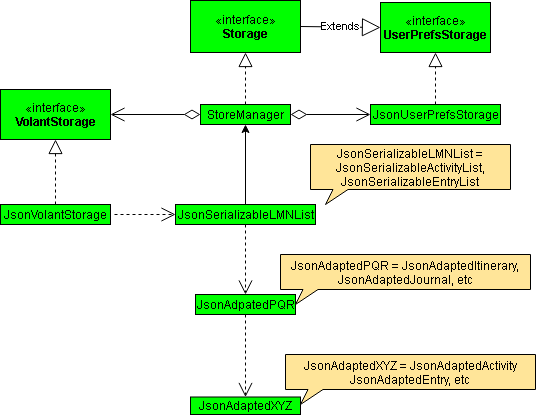

The diagram above was exported from draw.io. Its source (the exported page's mxGraphModel, read from the mxfile embedded in the PNG):
<mxGraphModel dx="866" dy="489" grid="1" gridSize="10" guides="1" tooltips="1" connect="1" arrows="1" fold="1" page="1" pageScale="1" pageWidth="850" pageHeight="1100" math="0" shadow="0">
  <root>
    <mxCell id="0" />
    <mxCell id="1" parent="0" />
    <mxCell id="YUGKGHSN28fUSTiuEx7U-52" value="1" style="endArrow=open;endSize=12;startArrow=diamondThin;startSize=14;startFill=0;edgeStyle=orthogonalEdgeStyle;align=left;verticalAlign=bottom;strokeWidth=1;exitX=1;exitY=0.5;exitDx=0;exitDy=0;entryX=0;entryY=0.5;entryDx=0;entryDy=0;" parent="1" source="YUGKGHSN28fUSTiuEx7U-3" target="YUGKGHSN28fUSTiuEx7U-10" edge="1">
      <mxGeometry x="-1" y="92" relative="1" as="geometry">
        <mxPoint x="400" y="150" as="sourcePoint" />
        <mxPoint x="310" y="150" as="targetPoint" />
        <mxPoint x="-45" y="12" as="offset" />
      </mxGeometry>
    </mxCell>
    <mxCell id="YUGKGHSN28fUSTiuEx7U-41" value="1" style="endArrow=open;endSize=12;startArrow=diamondThin;startSize=14;startFill=0;edgeStyle=orthogonalEdgeStyle;align=left;verticalAlign=bottom;strokeWidth=1;exitX=0.5;exitY=1;exitDx=0;exitDy=0;entryX=1;entryY=0.5;entryDx=0;entryDy=0;" parent="1" target="YUGKGHSN28fUSTiuEx7U-19" edge="1">
      <mxGeometry x="-1" y="-71" relative="1" as="geometry">
        <mxPoint x="230" y="180" as="sourcePoint" />
        <mxPoint x="160" y="210" as="targetPoint" />
        <mxPoint x="10" y="1" as="offset" />
      </mxGeometry>
    </mxCell>
    <mxCell id="YUGKGHSN28fUSTiuEx7U-1" value="«interface»&lt;br&gt;&lt;b&gt;Storage&lt;/b&gt;" style="html=1;fillColor=#00FF00;" parent="1" vertex="1">
      <mxGeometry x="220" y="66" width="110" height="52" as="geometry" />
    </mxCell>
    <mxCell id="YUGKGHSN28fUSTiuEx7U-3" value="StoreManager" style="html=1;fillColor=#00FF00;" parent="1" vertex="1">
      <mxGeometry x="230" y="170" width="90" height="20" as="geometry" />
    </mxCell>
    <mxCell id="YUGKGHSN28fUSTiuEx7U-5" value="«interface»&lt;br&gt;&lt;b&gt;UserPrefsStorage&lt;/b&gt;" style="html=1;fillColor=#00FF00;" parent="1" vertex="1">
      <mxGeometry x="410" y="68" width="110" height="50" as="geometry" />
    </mxCell>
    <mxCell id="YUGKGHSN28fUSTiuEx7U-16" value="Extends" style="endArrow=block;endSize=16;endFill=0;html=1;strokeWidth=1;entryX=0;entryY=0.5;entryDx=0;entryDy=0;exitX=1;exitY=0.5;exitDx=0;exitDy=0;" parent="1" source="YUGKGHSN28fUSTiuEx7U-1" target="YUGKGHSN28fUSTiuEx7U-5" edge="1">
      <mxGeometry width="160" relative="1" as="geometry">
        <mxPoint x="350" y="150" as="sourcePoint" />
        <mxPoint x="330" y="94.5" as="targetPoint" />
      </mxGeometry>
    </mxCell>
    <mxCell id="YUGKGHSN28fUSTiuEx7U-19" value="«interface»&lt;br&gt;&lt;b&gt;VolantStorage&lt;/b&gt;" style="html=1;fillColor=#00FF00;" parent="1" vertex="1">
      <mxGeometry x="30" y="155" width="110" height="50" as="geometry" />
    </mxCell>
    <mxCell id="YUGKGHSN28fUSTiuEx7U-24" value="JsonVolantStorage" style="html=1;fillColor=#00FF00;" parent="1" vertex="1">
      <mxGeometry x="30" y="270" width="110" height="20" as="geometry" />
    </mxCell>
    <mxCell id="YUGKGHSN28fUSTiuEx7U-27" value="" style="endArrow=block;dashed=1;endFill=0;endSize=12;html=1;strokeWidth=1;" parent="1" source="YUGKGHSN28fUSTiuEx7U-10" edge="1">
      <mxGeometry width="160" relative="1" as="geometry">
        <mxPoint x="465" y="120" as="sourcePoint" />
        <mxPoint x="464.5" y="170" as="targetPoint" />
      </mxGeometry>
    </mxCell>
    <mxCell id="YUGKGHSN28fUSTiuEx7U-30" value="Use" style="endArrow=open;endSize=12;dashed=1;html=1;strokeWidth=1;entryX=0;entryY=0.5;entryDx=0;entryDy=0;" parent="1" source="YUGKGHSN28fUSTiuEx7U-29" edge="1">
      <mxGeometry x="-0.0769" width="160" relative="1" as="geometry">
        <mxPoint x="144" y="280" as="sourcePoint" />
        <mxPoint x="264" y="280" as="targetPoint" />
        <mxPoint as="offset" />
      </mxGeometry>
    </mxCell>
    <mxCell id="YUGKGHSN28fUSTiuEx7U-32" value="JsonAdpatedPQR" style="html=1;fillColor=#00FF00;" parent="1" vertex="1">
      <mxGeometry x="225" y="360" width="100" height="20" as="geometry" />
    </mxCell>
    <mxCell id="YUGKGHSN28fUSTiuEx7U-10" value="JsonUserPrefsStorage" style="html=1;fillColor=#00FF00;" parent="1" vertex="1">
      <mxGeometry x="400" y="170" width="130" height="20" as="geometry" />
    </mxCell>
    <mxCell id="YUGKGHSN28fUSTiuEx7U-33" value="" style="endArrow=block;dashed=1;endFill=0;endSize=12;html=1;strokeWidth=1;entryX=0.5;entryY=1;entryDx=0;entryDy=0;" parent="1" target="YUGKGHSN28fUSTiuEx7U-5" edge="1">
      <mxGeometry width="160" relative="1" as="geometry">
        <mxPoint x="465" y="170" as="sourcePoint" />
        <mxPoint x="480" y="150" as="targetPoint" />
      </mxGeometry>
    </mxCell>
    <mxCell id="YUGKGHSN28fUSTiuEx7U-35" value="Use" style="endArrow=open;endSize=12;dashed=1;html=1;strokeWidth=1;entryX=0.5;entryY=0;entryDx=0;entryDy=0;exitX=0.5;exitY=1;exitDx=0;exitDy=0;fontColor=#FFFFFF;" parent="1" source="YUGKGHSN28fUSTiuEx7U-32" target="YUGKGHSN28fUSTiuEx7U-36" edge="1">
      <mxGeometry x="-0.7576" y="-125" width="160" relative="1" as="geometry">
        <mxPoint x="275" y="270" as="sourcePoint" />
        <mxPoint x="273" y="366" as="targetPoint" />
        <mxPoint as="offset" />
      </mxGeometry>
    </mxCell>
    <mxCell id="YUGKGHSN28fUSTiuEx7U-36" value="JsonAdaptedXYZ" style="html=1;fillColor=#00FF00;" parent="1" vertex="1">
      <mxGeometry x="220" y="462.5" width="110" height="17.5" as="geometry" />
    </mxCell>
    <mxCell id="YUGKGHSN28fUSTiuEx7U-43" value="JsonAdaptedPQR = JsonAdaptedItinerary, JsonAdaptedJournal, etc" style="whiteSpace=wrap;html=1;shape=mxgraph.basic.rectCallout;dx=30;dy=15;boundedLbl=1;fillColor=#FFE599;" parent="1" vertex="1">
      <mxGeometry x="310" y="320" width="250" height="50" as="geometry" />
    </mxCell>
    <mxCell id="YUGKGHSN28fUSTiuEx7U-44" value="JsonAdaptedXYZ = JsonAdaptedActivity JsonAdaptedEntry, etc" style="whiteSpace=wrap;html=1;shape=mxgraph.basic.rectCallout;dx=30;dy=15;boundedLbl=1;fillColor=#FFE599;" parent="1" vertex="1">
      <mxGeometry x="315" y="420" width="250" height="50" as="geometry" />
    </mxCell>
    <mxCell id="YUGKGHSN28fUSTiuEx7U-45" value="JsonSerializableLMNList = JsonSerializableActivityList, JsonSerializableEntryList" style="whiteSpace=wrap;html=1;shape=mxgraph.basic.rectCallout;dx=30;dy=15;boundedLbl=1;fillColor=#FFE599;" parent="1" vertex="1">
      <mxGeometry x="340" y="210" width="200" height="60" as="geometry" />
    </mxCell>
    <mxCell id="YUGKGHSN28fUSTiuEx7U-46" value="" style="endArrow=block;dashed=1;endFill=0;endSize=12;html=1;strokeWidth=1;" parent="1" target="YUGKGHSN28fUSTiuEx7U-1" edge="1">
      <mxGeometry width="160" relative="1" as="geometry">
        <mxPoint x="275" y="170" as="sourcePoint" />
        <mxPoint x="274" y="180" as="targetPoint" />
      </mxGeometry>
    </mxCell>
    <mxCell id="YUGKGHSN28fUSTiuEx7U-47" value="" style="endArrow=block;dashed=1;endFill=0;endSize=12;html=1;strokeWidth=1;exitX=0.5;exitY=0;exitDx=0;exitDy=0;entryX=0.5;entryY=1;entryDx=0;entryDy=0;" parent="1" source="YUGKGHSN28fUSTiuEx7U-24" target="YUGKGHSN28fUSTiuEx7U-19" edge="1">
      <mxGeometry width="160" relative="1" as="geometry">
        <mxPoint x="85" y="205" as="sourcePoint" />
        <mxPoint x="160" y="240" as="targetPoint" />
      </mxGeometry>
    </mxCell>
    <mxCell id="YUGKGHSN28fUSTiuEx7U-51" value="" style="edgeStyle=orthogonalEdgeStyle;rounded=0;orthogonalLoop=1;jettySize=auto;html=1;strokeWidth=1;" parent="1" source="YUGKGHSN28fUSTiuEx7U-29" target="YUGKGHSN28fUSTiuEx7U-3" edge="1">
      <mxGeometry relative="1" as="geometry" />
    </mxCell>
    <mxCell id="YUGKGHSN28fUSTiuEx7U-29" value="JsonSerializableLMNList" style="html=1;fillColor=#00FF00;" parent="1" vertex="1">
      <mxGeometry x="205" y="270" width="140" height="20" as="geometry" />
    </mxCell>
    <mxCell id="YUGKGHSN28fUSTiuEx7U-48" value="Use" style="endArrow=open;endSize=12;dashed=1;html=1;strokeWidth=1;entryX=0;entryY=0.5;entryDx=0;entryDy=0;fontColor=#FFFFFF;" parent="1" target="YUGKGHSN28fUSTiuEx7U-29" edge="1">
      <mxGeometry x="-0.4754" y="-80" width="160" relative="1" as="geometry">
        <mxPoint x="144" y="280" as="sourcePoint" />
        <mxPoint x="264" y="280" as="targetPoint" />
        <mxPoint as="offset" />
      </mxGeometry>
    </mxCell>
    <mxCell id="YUGKGHSN28fUSTiuEx7U-50" value="Use" style="endArrow=open;endSize=12;dashed=1;html=1;strokeWidth=1;entryX=0.5;entryY=0;entryDx=0;entryDy=0;exitX=0.5;exitY=1;exitDx=0;exitDy=0;fontColor=#FFFFFF;" parent="1" source="YUGKGHSN28fUSTiuEx7U-29" target="YUGKGHSN28fUSTiuEx7U-32" edge="1">
      <mxGeometry x="-0.4286" y="-45" width="160" relative="1" as="geometry">
        <mxPoint x="275" y="288" as="sourcePoint" />
        <mxPoint x="274.5" y="370" as="targetPoint" />
        <mxPoint as="offset" />
      </mxGeometry>
    </mxCell>
  </root>
</mxGraphModel>